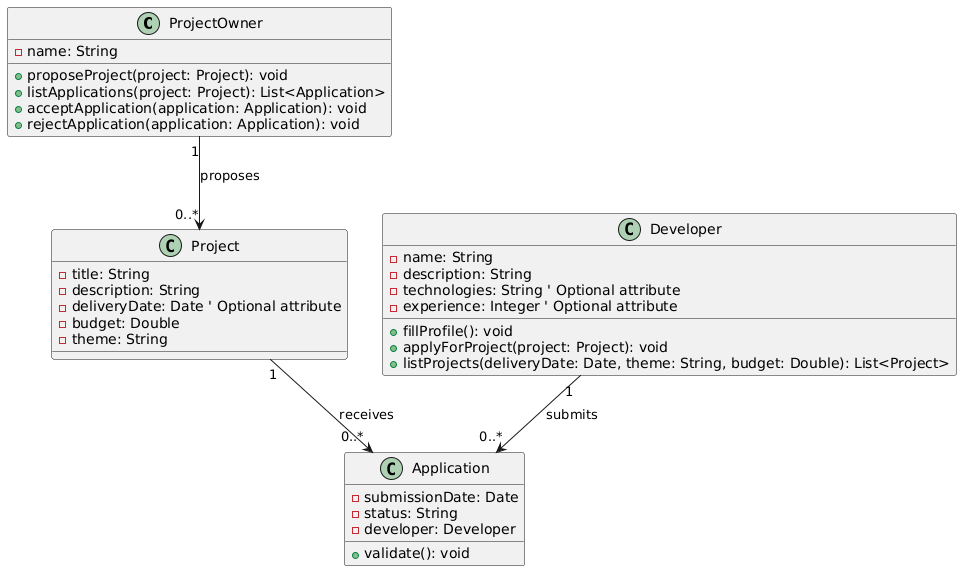

The diagram above was rendered by PlantUML. Its source (embedded in the PNG):
@startuml
' Définition des classes
class ProjectOwner {
    - name: String
    + proposeProject(project: Project): void
    + listApplications(project: Project): List<Application>
    + acceptApplication(application: Application): void
    + rejectApplication(application: Application): void
}

class Project {
    - title: String
    - description: String
    - deliveryDate: Date ' Optional attribute
    - budget: Double
    - theme: String
}

class Application {
    - submissionDate: Date
    - status: String
    - developer: Developer
    + validate(): void
}

class Developer {
    - name: String
    - description: String
    - technologies: String ' Optional attribute
    - experience: Integer ' Optional attribute
    + fillProfile(): void
    + applyForProject(project: Project): void
    + listProjects(deliveryDate: Date, theme: String, budget: Double): List<Project>
}

' Relations entre classes
ProjectOwner "1" --> "0..*" Project : proposes
Project "1" --> "0..*" Application : receives
Developer "1" --> "0..*" Application : submits
@enduml